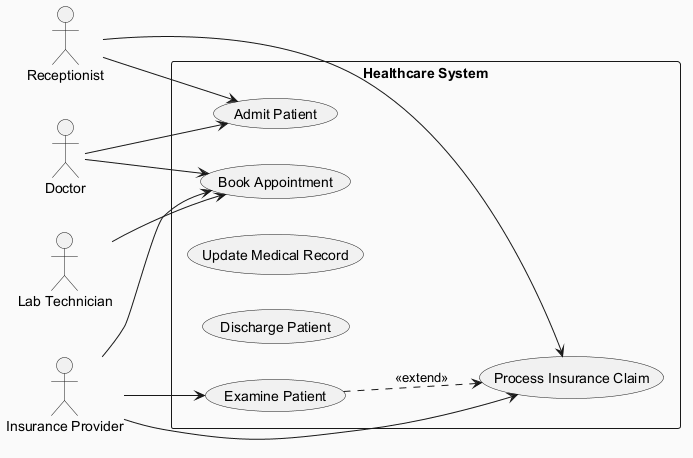

The diagram above was rendered by PlantUML. Its source (embedded in the PNG):
@startuml
skinparam backgroundColor #FAFAFA
skinparam classBackgroundColor #FFF3E0
skinparam classBorderColor #E65100
left to right direction
actor "Lab Technician" as LT
actor "Receptionist" as R
actor "Doctor" as D
actor "Insurance Provider" as IP
rectangle "Healthcare System" {
  usecase "Book Appointment" as UC_BookAppointment
  usecase "Admit Patient" as UC_AdmitPatient
  usecase "Update Medical Record" as UC_UpdateMedicalRecord
  usecase "Discharge Patient" as UC_DischargePatient
  usecase "Process Insurance Claim" as UC_ProcessInsuranceClaim
  usecase "Examine Patient" as UC_ExaminePatient
}
LT --> UC_BookAppointment
R --> UC_AdmitPatient
R --> UC_ProcessInsuranceClaim
D --> UC_BookAppointment
D --> UC_AdmitPatient
IP --> UC_ExaminePatient
IP --> UC_BookAppointment
IP --> UC_ProcessInsuranceClaim
UC_ExaminePatient ..> UC_ProcessInsuranceClaim : <<extend>>
@enduml